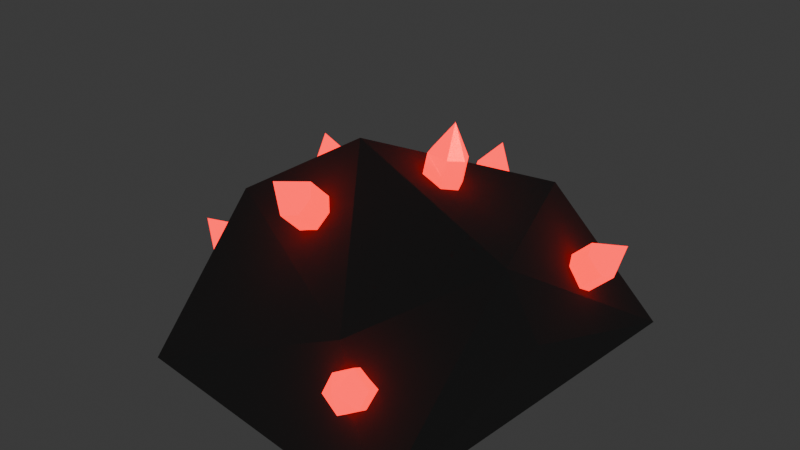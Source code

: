 # Source: BaseOre.blend  (saved by Blender 4.0.36; exported with 4.5.12 LTS)
import bpy
from mathutils import Matrix  # noqa: F401  (used for matrix-valued properties, if any)

bpy.ops.wm.read_factory_settings(use_empty=True)
scene = bpy.context.scene
scene.name = 'Scene'

# ---- collections
col_collection = bpy.data.collections.new('Collection'); scene.collection.children.link(col_collection)

# ---- materials (node trees are filled in below, after node groups)
mat_crystal = bpy.data.materials.new('Crystal')
mat_crystal.alpha_threshold = 0.0
mat_crystal.use_transparent_shadow = False
mat_crystal.roughness = 0.5
mat_crystal.line_color = (0.0, 0.0, 0.0, 1.0)
mat_stone = bpy.data.materials.new('Stone')
mat_stone.use_transparent_shadow = False

# ---- material node trees
mat_crystal.use_nodes = True; mat_crystal.node_tree.nodes.clear()
_N = mat_crystal.node_tree.nodes; _L = mat_crystal.node_tree.links
n0 = _N.new('ShaderNodeOutputMaterial'); n0.name = 'Material Output'; n0.location = (300, 300)
n1 = _N.new('ShaderNodeBsdfPrincipled'); n1.name = 'Principled BSDF'; n1.location = (10, 300)
n1.inputs[0].default_value = (0.8, 0.4267, 0.7376, 1.0)
n1.inputs[1].default_value = 0.3977
n1.inputs[2].default_value = 0.3045
n1.inputs[3].default_value = 1.0
n1.inputs[27].default_value = (0.89, 0.002658, 0.0, 1.0)
n1.inputs[28].default_value = 3.0
_L.new(n1.outputs[0], n0.inputs[0])
n0.is_active_output = True
mat_stone.use_nodes = True; mat_stone.node_tree.nodes.clear()
_N = mat_stone.node_tree.nodes; _L = mat_stone.node_tree.links
n0 = _N.new('ShaderNodeBsdfPrincipled'); n0.name = 'Principled BSDF'; n0.location = (10, 300)
n0.inputs[0].default_value = (0.1545, 0.1545, 0.1545, 1.0)
n0.inputs[2].default_value = 1.0
n0.inputs[3].default_value = 1.45
n1 = _N.new('ShaderNodeOutputMaterial'); n1.name = 'Material Output'; n1.location = (300, 300)
_L.new(n0.outputs[0], n1.inputs[0])
n1.is_active_output = True

# ---- world
world_world = bpy.data.worlds.new('World'); scene.world = world_world
world_world.use_nodes = True; world_world.node_tree.nodes.clear()
_N = world_world.node_tree.nodes; _L = world_world.node_tree.links
n0 = _N.new('ShaderNodeOutputWorld'); n0.name = 'World Output'; n0.location = (300, 300)
n1 = _N.new('ShaderNodeBackground'); n1.name = 'Background'; n1.location = (10, 300)
n1.inputs[0].default_value = (0.05088, 0.05088, 0.05088, 1.0)
_L.new(n1.outputs[0], n0.inputs[0])
n0.is_active_output = True
world_world.color = (0.05088, 0.05088, 0.05088)
world_world.use_sun_shadow = False
world_world.sun_shadow_jitter_overblur = 0.0

# ---- meshes
me_icosphere = bpy.data.meshes.new('Icosphere')
me_icosphere.from_pydata([(0.0, 0.0, -1.192e-07), (1.085, -1.864, 0.0), (-0.9041, -1.636, 0.0), (-1.226, 0.0, 0.0), (-0.2825, 1.018, 0.0), (1.271, 0.7162, 0.0), (0.6455, -1.615, 0.7634), (-0.7236, -0.9729, 0.9797), (-0.3781, 0.4381, 0.7647), (0.7285, 0.2569, 1.015), (1.117, -0.8226, 1.013), (0.0, -0.7177, 1.427), (1.178, -0.4639, 0.0), (1.115, -1.262, 0.0), (0.4112, 0.2317, -8.065e-08), (1.199, -0.5848, 0.4428), (-0.7022, -0.3186, 0.6941), (-0.8226, -0.2666, 0.866), (-0.6723, -0.1087, 0.6516), (-0.7928, -0.05674, 0.8234), (-0.5865, -0.3186, 0.7752), (-0.707, -0.2666, 0.9471), (-0.5567, -0.1087, 0.7326), (-0.6772, -0.05674, 0.9045), (-0.7282, -0.2137, 0.6441), (-0.7624, -0.2926, 0.7801), (-0.8487, -0.1617, 0.816), (-0.7326, -0.08273, 0.7375), (-0.6147, -0.1103, 0.6924), (-0.1042, -1.281, 1.107), (-0.6169, -0.08273, 0.8186), (-0.5306, -0.2137, 0.7826), (-0.6511, -0.1617, 0.9545), (-0.6468, -0.2926, 0.8611), (-0.6441, -0.317, 0.7344), (-0.06183, -1.139, 0.9495), (-0.8587, -0.1147, 1.04), (-0.6294, -0.2137, 0.7134), (-0.7044, -0.2911, 0.8203), (-0.5909, -0.1877, 0.8686), (-0.675, -0.08427, 0.7784), (-0.7885, -0.1877, 0.7301), (-0.1144, -0.9766, 1.082), (-0.1567, -1.119, 1.24), (0.07233, -1.131, 0.9929), (0.03001, -1.273, 1.15), (0.01974, -0.9686, 1.126), (-0.02258, -1.111, 1.283), (-0.1357, -1.061, 1.001), (-0.08299, -1.21, 1.028), (-0.178, -1.203, 1.158), (-0.1356, -1.048, 1.161), (-0.04695, -0.9738, 1.103), (-0.001417, -1.04, 1.204), (0.09358, -1.047, 1.075), (0.05126, -1.189, 1.232), (0.05117, -1.202, 1.071), (0.004861, -1.134, 0.9722), (-0.1016, -1.325, 1.337), (-0.02104, -1.054, 1.038), (-0.0163, -1.205, 1.051), (0.07242, -1.118, 1.153), (-0.06811, -1.045, 1.182), (-0.1568, -1.132, 1.079), (-0.07822, 0.5619, 0.8257), (-0.04839, 0.4163, 0.6687), (-0.02205, 0.5761, 0.5255), (-0.05188, 0.7217, 0.6825), (0.09042, 0.4167, 0.6947), (0.06059, 0.5623, 0.8517), (0.1168, 0.5765, 0.5515), (0.08693, 0.7221, 0.7085), (-0.08441, 0.496, 0.5879), (-0.0633, 0.4891, 0.7472), (-0.1142, 0.6417, 0.7449), (-0.03697, 0.6489, 0.604), (0.04716, 0.5751, 0.5395), (0.1018, 0.6493, 0.63), (0.1528, 0.4967, 0.6323), (0.1229, 0.6424, 0.7893), (0.0755, 0.4895, 0.7732), (0.02121, 0.4177, 0.6806), (-0.02259, 0.7735, 0.9089), (0.03418, 0.4964, 0.6101), (0.006295, 0.4905, 0.7591), (0.1379, 0.5696, 0.7108), (0.03224, 0.6479, 0.618), (-0.09932, 0.5688, 0.6664), (0.3851, -0.5818, 1.394), (0.3653, -0.6249, 1.184), (0.3613, -0.4131, 1.141), (0.3811, -0.3699, 1.352), (0.5059, -0.625, 1.17), (0.5257, -0.5818, 1.381), (0.5019, -0.4131, 1.127), (0.5217, -0.37, 1.338), (0.3135, -0.519, 1.167), (0.3752, -0.6034, 1.289), (0.3333, -0.4758, 1.378), (0.3712, -0.3915, 1.246), (0.4317, -0.4146, 1.134), (0.5118, -0.3915, 1.233), (0.5537, -0.519, 1.144), (0.5736, -0.4759, 1.355), (0.5158, -0.6034, 1.276), (0.4356, -0.6234, 1.177), (0.4713, -0.4369, 1.557), (0.4336, -0.519, 1.155), (0.4455, -0.6018, 1.282), (0.5636, -0.4975, 1.25), (0.4416, -0.3931, 1.24), (0.3234, -0.4974, 1.272), (1.185, -0.081, 0.8004), (1.029, -0.1036, 0.6525), (1.015, 0.1114, 0.635), (1.171, 0.134, 0.7829), (1.127, -0.1054, 0.5501), (1.283, -0.08281, 0.698), (1.112, 0.1096, 0.5326), (1.268, 0.1322, 0.6805), (0.9876, 0.004579, 0.68), (1.107, -0.09228, 0.7265), (1.144, 0.02715, 0.8279), (1.093, 0.1227, 0.7089), (1.064, 0.109, 0.5839), (1.19, 0.1209, 0.6065), (1.154, 0.001491, 0.5051), (1.31, 0.02406, 0.653), (1.205, -0.09409, 0.6241), (1.078, -0.1029, 0.6012), (1.368, 0.046, 0.874), (1.071, 0.003035, 0.5926), (1.156, -0.0916, 0.6751), (1.232, 0.01278, 0.579), (1.142, 0.1202, 0.6579), (1.066, 0.01587, 0.754), (0.6846, -1.805, 0.5525), (0.6261, -1.63, 0.4404), (0.736, -1.505, 0.5785), (0.7944, -1.68, 0.6906), (0.7416, -1.643, 0.3601), (0.8, -1.818, 0.4722), (0.8515, -1.518, 0.4982), (0.9099, -1.693, 0.6103), (0.6402, -1.563, 0.5379), (0.6553, -1.718, 0.4964), (0.6986, -1.738, 0.65), (0.7652, -1.593, 0.6346), (0.7929, -1.512, 0.5374), (0.8807, -1.605, 0.5543), (0.8375, -1.585, 0.4007), (0.8959, -1.76, 0.5128), (0.7708, -1.73, 0.4162), (0.6847, -1.635, 0.4013), (0.85, -1.908, 0.6827), (0.7388, -1.574, 0.4693), (0.7139, -1.723, 0.4573), (0.8667, -1.672, 0.4568), (0.8222, -1.6, 0.5934), (0.6694, -1.651, 0.5939), (-0.9865, -1.046, 0.4664), (-0.8157, -1.008, 0.3394), (-0.841, -0.7954, 0.3687), (-1.012, -0.8332, 0.4957), (-0.7307, -1.014, 0.4521), (-0.9016, -1.051, 0.5791), (-0.7561, -0.8008, 0.4814), (-0.927, -0.8386, 0.6084), (-0.8584, -0.8998, 0.3141), (-0.9011, -1.027, 0.4029), (-1.029, -0.9377, 0.4411), (-0.9265, -0.8143, 0.4322), (-0.7984, -0.7997, 0.4248), (-0.8415, -0.8197, 0.5449), (-0.7133, -0.9091, 0.5067), (-0.8842, -0.9469, 0.6336), (-0.8162, -1.032, 0.5156), (-0.7734, -1.009, 0.396), (-1.111, -0.9765, 0.652), (-0.7859, -0.9045, 0.4104), (-0.8588, -1.028, 0.4595), (-0.7988, -0.928, 0.5702), (-0.8838, -0.8186, 0.4883), (-0.9439, -0.9188, 0.3776)], [], [(0, 1, 2), (13, 14, 5, 12), (0, 2, 3), (0, 3, 4), (0, 4, 5, 14), (13, 12, 5, 15), (2, 1, 6), (3, 2, 7), (4, 3, 8), (5, 4, 9), (1, 10, 6), (2, 6, 7), (3, 7, 8), (4, 8, 9), (5, 9, 10, 15), (6, 10, 11), (7, 6, 11), (8, 7, 11), (9, 8, 11), (10, 9, 11), (1, 13, 15, 10), (1, 0, 14, 13), (41, 26, 19, 27), (61, 55, 45, 56), (39, 32, 21, 33), (63, 50, 43, 51), (37, 31, 20, 34), (24, 37, 34, 16), (18, 28, 37, 24), (28, 22, 31, 37), (34, 38, 25, 16), (20, 33, 38, 34), (25, 38, 33, 21, 17), (31, 39, 33, 20), (22, 30, 39, 31), (30, 23, 32, 39), (28, 40, 30, 22), (18, 27, 40, 28), (19, 23, 30, 40, 27), (24, 41, 27, 18), (16, 25, 41, 24), (25, 17, 26, 41), (36, 17, 21), (21, 32, 36), (32, 23, 36), (36, 23, 19), (19, 26, 36), (26, 17, 36), (59, 54, 44, 57), (48, 59, 57, 35), (42, 52, 59, 48), (52, 46, 54, 59), (57, 60, 49, 35), (44, 56, 60, 57), (49, 60, 56, 45, 29), (54, 61, 56, 44), (46, 53, 61, 54), (53, 47, 55, 61), (52, 62, 53, 46), (42, 51, 62, 52), (43, 47, 53, 62, 51), (48, 63, 51, 42), (35, 49, 63, 48), (49, 29, 50, 63), (58, 29, 45), (45, 55, 58), (55, 47, 58), (58, 47, 43), (43, 50, 58), (50, 29, 58), (85, 79, 69, 80), (87, 74, 67, 75), (83, 78, 68, 81), (72, 83, 81, 65), (66, 76, 83, 72), (76, 70, 78, 83), (81, 84, 73, 65), (68, 80, 84, 81), (73, 84, 80, 69, 64), (78, 85, 80, 68), (70, 77, 85, 78), (77, 71, 79, 85), (76, 86, 77, 70), (66, 75, 86, 76), (67, 71, 77, 86, 75), (72, 87, 75, 66), (65, 73, 87, 72), (73, 64, 74, 87), (82, 64, 69), (69, 79, 82), (79, 71, 82), (82, 71, 67), (67, 74, 82), (74, 64, 82), (109, 103, 93, 104), (111, 98, 91, 99), (107, 102, 92, 105), (96, 107, 105, 89), (90, 100, 107, 96), (100, 94, 102, 107), (105, 108, 97, 89), (92, 104, 108, 105), (97, 108, 104, 93, 88), (102, 109, 104, 92), (94, 101, 109, 102), (101, 95, 103, 109), (100, 110, 101, 94), (90, 99, 110, 100), (91, 95, 101, 110, 99), (96, 111, 99, 90), (89, 97, 111, 96), (97, 88, 98, 111), (106, 93, 88), (93, 103, 106), (103, 95, 106), (106, 91, 95), (91, 98, 106), (98, 88, 106), (106, 93, 98, 88, 104, 108, 97, 111, 89, 105, 92, 96, 107, 90, 102, 100, 94, 99, 110, 101, 109, 95, 91, 103), (133, 127, 117, 128), (135, 122, 115, 123), (131, 126, 116, 129), (120, 131, 129, 113), (114, 124, 131, 120), (124, 118, 126, 131), (129, 132, 121, 113), (116, 128, 132, 129), (121, 132, 128, 117, 112), (126, 133, 128, 116), (118, 125, 133, 126), (125, 119, 127, 133), (124, 134, 125, 118), (114, 123, 134, 124), (115, 119, 125, 134, 123), (120, 135, 123, 114), (113, 121, 135, 120), (121, 112, 122, 135), (130, 112, 117), (117, 127, 130), (127, 119, 130), (130, 119, 115), (115, 122, 130), (122, 112, 130), (157, 151, 141, 152), (159, 146, 139, 147), (155, 150, 140, 153), (144, 155, 153, 137), (138, 148, 155, 144), (148, 142, 150, 155), (153, 156, 145, 137), (140, 152, 156, 153), (145, 156, 152, 141, 136), (150, 157, 152, 140), (142, 149, 157, 150), (149, 143, 151, 157), (148, 158, 149, 142), (138, 147, 158, 148), (139, 143, 149, 158, 147), (144, 159, 147, 138), (137, 145, 159, 144), (145, 136, 146, 159), (154, 136, 141), (141, 151, 154), (151, 143, 154), (154, 143, 139), (139, 146, 154), (146, 136, 154), (181, 175, 165, 176), (183, 170, 163, 171), (179, 174, 164, 177), (168, 179, 177, 161), (162, 172, 179, 168), (172, 166, 174, 179), (177, 180, 169, 161), (164, 176, 180, 177), (169, 180, 176, 165, 160), (174, 181, 176, 164), (166, 173, 181, 174), (173, 167, 175, 181), (172, 182, 173, 166), (162, 171, 182, 172), (163, 167, 173, 182, 171), (168, 183, 171, 162), (161, 169, 183, 168), (169, 160, 170, 183), (178, 160, 165), (165, 175, 178), (175, 167, 178), (178, 167, 163), (163, 170, 178), (170, 160, 178)])
me_icosphere.polygons.foreach_set('material_index', [1, 1, 1, 1, 1, 1, 1, 1, 1, 1, 1, 1, 1, 1, 1, 1, 1, 1, 1, 1, 1, 1, 0, 0, 0, 0, 0, 0, 0, 0, 0, 0, 0, 0, 0, 0, 0, 0, 0, 0, 0, 0, 0, 0, 0, 0, 0, 0, 0, 0, 0, 0, 0, 0, 0, 0, 0, 0, 0, 0, 0, 0, 0, 0, 0, 0, 0, 0, 0, 0, 0, 0, 0, 0, 0, 0, 0, 0, 0, 0, 0, 0, 0, 0, 0, 0, 0, 0, 0, 0, 0, 0, 0, 0, 0, 0, 0, 0, 0, 0, 0, 0, 0, 0, 0, 0, 0, 0, 0, 0, 0, 0, 0, 0, 0, 0, 0, 0, 0, 0, 0, 0, 0, 0, 0, 0, 0, 0, 0, 0, 0, 0, 0, 0, 0, 0, 0, 0, 0, 0, 0, 0, 0, 0, 0, 0, 0, 0, 0, 0, 0, 0, 0, 0, 0, 0, 0, 0, 0, 0, 0, 0, 0, 0, 0, 0, 0, 0, 0, 0, 0, 0, 0, 0, 0, 0, 0, 0, 0, 0, 0, 0, 0, 0, 0, 0, 0, 0, 0, 0, 0])
_uv = me_icosphere.uv_layers.new(name='UVMap')
_uv.uv.foreach_set('vector', [0.1818, 0.0, 0.2727, 0.1575, 0.09091, 0.1575, 0.3021, 0.1575, 0.393, 0.05093, 0.4545, 0.1575, 0.3636, 0.1575, 0.9091, 0.0, 1.0, 0.1575, 0.8182, 0.1575, 0.7273, 0.0, 0.8182, 0.1575, 0.6364, 0.1575, 0.5455, 0.0, 0.6364, 0.1575, 0.4545, 0.1575, 0.5161, 0.05093, 0.3021, 0.1575, 0.3636, 0.1575, 0.4545, 0.1575, 0.393, 0.264, 0.09091, 0.1575, 0.2727, 0.1575, 0.1818, 0.3149, 0.8182, 0.1575, 1.0, 0.1575, 0.9091, 0.3149, 0.6364, 0.1575, 0.8182, 0.1575, 0.7273, 0.3149, 0.4545, 0.1575, 0.6364, 0.1575, 0.5455, 0.3149, 0.2727, 0.1575, 0.3636, 0.3149, 0.1818, 0.3149, 0.09091, 0.1575, 0.1818, 0.3149, 0.0, 0.3149, 0.8182, 0.1575, 0.9091, 0.3149, 0.7273, 0.3149, 0.6364, 0.1575, 0.7273, 0.3149, 0.5455, 0.3149, 0.4545, 0.1575, 0.5455, 0.3149, 0.3636, 0.3149, 0.393, 0.264, 0.1818, 0.3149, 0.3636, 0.3149, 0.2727, 0.4724, 0.0, 0.3149, 0.1818, 0.3149, 0.09091, 0.4724, 0.7273, 0.3149, 0.9091, 0.3149, 0.8182, 0.4724, 0.5455, 0.3149, 0.7273, 0.3149, 0.6364, 0.4724, 0.3636, 0.3149, 0.5455, 0.3149, 0.4545, 0.4724, 0.2727, 0.1575, 0.3021, 0.1575, 0.393, 0.264, 0.3636, 0.3149, 0.2727, 0.1575, 0.3636, 0.0, 0.393, 0.05093, 0.3021, 0.1575, 0.5, 0.125, 0.625, 0.125, 0.625, 0.25, 0.5, 0.25, 0.5, 0.625, 0.625, 0.625, 0.625, 0.75, 0.5, 0.75, 0.5, 0.625, 0.625, 0.625, 0.625, 0.75, 0.5, 0.75, 0.5, 0.125, 0.625, 0.125, 0.625, 0.25, 0.5, 0.25, 0.25, 0.625, 0.375, 0.625, 0.375, 0.75, 0.25, 0.75, 0.125, 0.625, 0.25, 0.625, 0.25, 0.75, 0.125, 0.75, 0.125, 0.5, 0.25, 0.5, 0.25, 0.625, 0.125, 0.625, 0.25, 0.5, 0.375, 0.5, 0.375, 0.625, 0.25, 0.625, 0.375, 0.875, 0.5, 0.875, 0.5, 1.0, 0.375, 1.0, 0.375, 0.75, 0.5, 0.75, 0.5, 0.875, 0.375, 0.875, 0.5, 1.0, 0.5, 0.875, 0.5, 0.75, 0.625, 0.75, 0.0, 0.0, 0.375, 0.625, 0.5, 0.625, 0.5, 0.75, 0.375, 0.75, 0.375, 0.5, 0.5, 0.5, 0.5, 0.625, 0.375, 0.625, 0.5, 0.5, 0.625, 0.5, 0.625, 0.625, 0.5, 0.625, 0.375, 0.375, 0.5, 0.375, 0.5, 0.5, 0.375, 0.5, 0.375, 0.25, 0.5, 0.25, 0.5, 0.375, 0.375, 0.375, 0.0, 0.0, 0.625, 0.5, 0.5, 0.5, 0.5, 0.375, 0.5, 0.25, 0.375, 0.125, 0.5, 0.125, 0.5, 0.25, 0.375, 0.25, 0.375, 0.0, 0.5, 0.0, 0.5, 0.125, 0.375, 0.125, 0.5, 0.0, 0.625, 0.0, 0.625, 0.125, 0.5, 0.125, 0.0, 0.0, 0.0, 0.0, 0.0, 0.0, 0.0, 0.0, 0.625, 0.625, 0.0, 0.0, 0.625, 0.625, 0.625, 0.5, 0.0, 0.0, 0.0, 0.0, 0.625, 0.5, 0.0, 0.0, 0.0, 0.0, 0.625, 0.125, 0.0, 0.0, 0.625, 0.125, 0.0, 0.0, 0.0, 0.0, 0.25, 0.625, 0.375, 0.625, 0.375, 0.75, 0.25, 0.75, 0.125, 0.625, 0.25, 0.625, 0.25, 0.75, 0.125, 0.75, 0.125, 0.5, 0.25, 0.5, 0.25, 0.625, 0.125, 0.625, 0.25, 0.5, 0.375, 0.5, 0.375, 0.625, 0.25, 0.625, 0.375, 0.875, 0.5, 0.875, 0.5, 1.0, 0.375, 1.0, 0.375, 0.75, 0.5, 0.75, 0.5, 0.875, 0.375, 0.875, 0.5, 1.0, 0.5, 0.875, 0.5, 0.75, 0.625, 0.75, 0.0, 0.0, 0.375, 0.625, 0.5, 0.625, 0.5, 0.75, 0.375, 0.75, 0.375, 0.5, 0.5, 0.5, 0.5, 0.625, 0.375, 0.625, 0.5, 0.5, 0.625, 0.5, 0.625, 0.625, 0.5, 0.625, 0.375, 0.375, 0.5, 0.375, 0.5, 0.5, 0.375, 0.5, 0.375, 0.25, 0.5, 0.25, 0.5, 0.375, 0.375, 0.375, 0.0, 0.0, 0.625, 0.5, 0.5, 0.5, 0.5, 0.375, 0.5, 0.25, 0.375, 0.125, 0.5, 0.125, 0.5, 0.25, 0.375, 0.25, 0.375, 0.0, 0.5, 0.0, 0.5, 0.125, 0.375, 0.125, 0.5, 0.0, 0.625, 0.0, 0.625, 0.125, 0.5, 0.125, 0.0, 0.0, 0.0, 0.0, 0.0, 0.0, 0.0, 0.0, 0.625, 0.625, 0.0, 0.0, 0.625, 0.625, 0.625, 0.5, 0.0, 0.0, 0.0, 0.0, 0.625, 0.5, 0.0, 0.0, 0.0, 0.0, 0.625, 0.125, 0.0, 0.0, 0.625, 0.125, 0.0, 0.0, 0.0, 0.0, 0.5, 0.625, 0.625, 0.625, 0.625, 0.75, 0.5, 0.75, 0.5, 0.125, 0.625, 0.125, 0.625, 0.25, 0.5, 0.25, 0.25, 0.625, 0.375, 0.625, 0.375, 0.75, 0.25, 0.75, 0.125, 0.625, 0.25, 0.625, 0.25, 0.75, 0.125, 0.75, 0.125, 0.5, 0.25, 0.5, 0.25, 0.625, 0.125, 0.625, 0.25, 0.5, 0.375, 0.5, 0.375, 0.625, 0.25, 0.625, 0.375, 0.875, 0.5, 0.875, 0.5, 1.0, 0.375, 1.0, 0.375, 0.75, 0.5, 0.75, 0.5, 0.875, 0.375, 0.875, 0.5, 1.0, 0.5, 0.875, 0.5, 0.75, 0.625, 0.75, 0.0, 0.0, 0.375, 0.625, 0.5, 0.625, 0.5, 0.75, 0.375, 0.75, 0.375, 0.5, 0.5, 0.5, 0.5, 0.625, 0.375, 0.625, 0.5, 0.5, 0.625, 0.5, 0.625, 0.625, 0.5, 0.625, 0.375, 0.375, 0.5, 0.375, 0.5, 0.5, 0.375, 0.5, 0.375, 0.25, 0.5, 0.25, 0.5, 0.375, 0.375, 0.375, 0.0, 0.0, 0.625, 0.5, 0.5, 0.5, 0.5, 0.375, 0.5, 0.25, 0.375, 0.125, 0.5, 0.125, 0.5, 0.25, 0.375, 0.25, 0.375, 0.0, 0.5, 0.0, 0.5, 0.125, 0.375, 0.125, 0.5, 0.0, 0.625, 0.0, 0.625, 0.125, 0.5, 0.125, 0.0, 0.0, 0.0, 0.0, 0.0, 0.0, 0.0, 0.0, 0.625, 0.625, 0.0, 0.0, 0.625, 0.625, 0.625, 0.5, 0.0, 0.0, 0.0, 0.0, 0.625, 0.5, 0.0, 0.0, 0.0, 0.0, 0.625, 0.125, 0.0, 0.0, 0.625, 0.125, 0.0, 0.0, 0.0, 0.0, 0.5, 0.625, 0.625, 0.625, 0.625, 0.75, 0.5, 0.75, 0.5, 0.125, 0.625, 0.125, 0.625, 0.25, 0.5, 0.25, 0.25, 0.625, 0.375, 0.625, 0.375, 0.75, 0.25, 0.75, 0.125, 0.625, 0.25, 0.625, 0.25, 0.75, 0.125, 0.75, 0.125, 0.5, 0.25, 0.5, 0.25, 0.625, 0.125, 0.625, 0.25, 0.5, 0.375, 0.5, 0.375, 0.625, 0.25, 0.625, 0.375, 0.875, 0.5, 0.875, 0.5, 1.0, 0.375, 1.0, 0.375, 0.75, 0.5, 0.75, 0.5, 0.875, 0.375, 0.875, 0.5, 1.0, 0.5, 0.875, 0.5, 0.75, 0.625, 0.75, 0.0, 0.0, 0.375, 0.625, 0.5, 0.625, 0.5, 0.75, 0.375, 0.75, 0.375, 0.5, 0.5, 0.5, 0.5, 0.625, 0.375, 0.625, 0.5, 0.5, 0.625, 0.5, 0.625, 0.625, 0.5, 0.625, 0.375, 0.375, 0.5, 0.375, 0.5, 0.5, 0.375, 0.5, 0.375, 0.25, 0.5, 0.25, 0.5, 0.375, 0.375, 0.375, 0.0, 0.0, 0.625, 0.5, 0.5, 0.5, 0.5, 0.375, 0.5, 0.25, 0.375, 0.125, 0.5, 0.125, 0.5, 0.25, 0.375, 0.25, 0.375, 0.0, 0.5, 0.0, 0.5, 0.125, 0.375, 0.125, 0.5, 0.0, 0.625, 0.0, 0.625, 0.125, 0.5, 0.125, 0.0, 0.0, 0.0, 0.0, 0.0, 0.0, 0.0, 0.0, 0.625, 0.625, 0.0, 0.0, 0.625, 0.625, 0.625, 0.5, 0.0, 0.0, 0.0, 0.0, 0.0, 0.0, 0.625, 0.5, 0.0, 0.0, 0.625, 0.125, 0.0, 0.0, 0.625, 0.125, 0.0, 0.0, 0.0, 0.0, 0.0, 0.0, 0.0, 0.0, 0.625, 0.125, 0.625, 0.0, 0.5, 0.75, 0.5, 0.875, 0.5, 1.0, 0.5, 0.125, 0.125, 0.75, 0.25, 0.75, 0.375, 0.75, 0.125, 0.625, 0.25, 0.625, 0.0, 0.0, 0.0, 0.0, 0.25, 0.5, 0.375, 0.5, 0.5, 0.25, 0.5, 0.375, 0.5, 0.5, 0.5, 0.625, 0.625, 0.5, 0.0, 0.0, 0.625, 0.625, 0.5, 0.625, 0.625, 0.625, 0.625, 0.75, 0.5, 0.75, 0.5, 0.125, 0.625, 0.125, 0.625, 0.25, 0.5, 0.25, 0.25, 0.625, 0.375, 0.625, 0.375, 0.75, 0.25, 0.75, 0.125, 0.625, 0.25, 0.625, 0.25, 0.75, 0.125, 0.75, 0.125, 0.5, 0.25, 0.5, 0.25, 0.625, 0.125, 0.625, 0.25, 0.5, 0.375, 0.5, 0.375, 0.625, 0.25, 0.625, 0.375, 0.875, 0.5, 0.875, 0.5, 1.0, 0.375, 1.0, 0.375, 0.75, 0.5, 0.75, 0.5, 0.875, 0.375, 0.875, 0.5, 1.0, 0.5, 0.875, 0.5, 0.75, 0.625, 0.75, 0.0, 0.0, 0.375, 0.625, 0.5, 0.625, 0.5, 0.75, 0.375, 0.75, 0.375, 0.5, 0.5, 0.5, 0.5, 0.625, 0.375, 0.625, 0.5, 0.5, 0.625, 0.5, 0.625, 0.625, 0.5, 0.625, 0.375, 0.375, 0.5, 0.375, 0.5, 0.5, 0.375, 0.5, 0.375, 0.25, 0.5, 0.25, 0.5, 0.375, 0.375, 0.375, 0.0, 0.0, 0.625, 0.5, 0.5, 0.5, 0.5, 0.375, 0.5, 0.25, 0.375, 0.125, 0.5, 0.125, 0.5, 0.25, 0.375, 0.25, 0.375, 0.0, 0.5, 0.0, 0.5, 0.125, 0.375, 0.125, 0.5, 0.0, 0.625, 0.0, 0.625, 0.125, 0.5, 0.125, 0.0, 0.0, 0.0, 0.0, 0.0, 0.0, 0.0, 0.0, 0.625, 0.625, 0.0, 0.0, 0.625, 0.625, 0.625, 0.5, 0.0, 0.0, 0.0, 0.0, 0.625, 0.5, 0.0, 0.0, 0.0, 0.0, 0.625, 0.125, 0.0, 0.0, 0.625, 0.125, 0.0, 0.0, 0.0, 0.0, 0.5, 0.625, 0.625, 0.625, 0.625, 0.75, 0.5, 0.75, 0.5, 0.125, 0.625, 0.125, 0.625, 0.25, 0.5, 0.25, 0.25, 0.625, 0.375, 0.625, 0.375, 0.75, 0.25, 0.75, 0.125, 0.625, 0.25, 0.625, 0.25, 0.75, 0.125, 0.75, 0.125, 0.5, 0.25, 0.5, 0.25, 0.625, 0.125, 0.625, 0.25, 0.5, 0.375, 0.5, 0.375, 0.625, 0.25, 0.625, 0.375, 0.875, 0.5, 0.875, 0.5, 1.0, 0.375, 1.0, 0.375, 0.75, 0.5, 0.75, 0.5, 0.875, 0.375, 0.875, 0.5, 1.0, 0.5, 0.875, 0.5, 0.75, 0.625, 0.75, 0.0, 0.0, 0.375, 0.625, 0.5, 0.625, 0.5, 0.75, 0.375, 0.75, 0.375, 0.5, 0.5, 0.5, 0.5, 0.625, 0.375, 0.625, 0.5, 0.5, 0.625, 0.5, 0.625, 0.625, 0.5, 0.625, 0.375, 0.375, 0.5, 0.375, 0.5, 0.5, 0.375, 0.5, 0.375, 0.25, 0.5, 0.25, 0.5, 0.375, 0.375, 0.375, 0.0, 0.0, 0.625, 0.5, 0.5, 0.5, 0.5, 0.375, 0.5, 0.25, 0.375, 0.125, 0.5, 0.125, 0.5, 0.25, 0.375, 0.25, 0.375, 0.0, 0.5, 0.0, 0.5, 0.125, 0.375, 0.125, 0.5, 0.0, 0.625, 0.0, 0.625, 0.125, 0.5, 0.125, 0.0, 0.0, 0.0, 0.0, 0.0, 0.0, 0.0, 0.0, 0.625, 0.625, 0.0, 0.0, 0.625, 0.625, 0.625, 0.5, 0.0, 0.0, 0.0, 0.0, 0.625, 0.5, 0.0, 0.0, 0.0, 0.0, 0.625, 0.125, 0.0, 0.0, 0.625, 0.125, 0.0, 0.0, 0.0, 0.0, 0.5, 0.625, 0.625, 0.625, 0.625, 0.75, 0.5, 0.75, 0.5, 0.125, 0.625, 0.125, 0.625, 0.25, 0.5, 0.25, 0.25, 0.625, 0.375, 0.625, 0.375, 0.75, 0.25, 0.75, 0.125, 0.625, 0.25, 0.625, 0.25, 0.75, 0.125, 0.75, 0.125, 0.5, 0.25, 0.5, 0.25, 0.625, 0.125, 0.625, 0.25, 0.5, 0.375, 0.5, 0.375, 0.625, 0.25, 0.625, 0.375, 0.875, 0.5, 0.875, 0.5, 1.0, 0.375, 1.0, 0.375, 0.75, 0.5, 0.75, 0.5, 0.875, 0.375, 0.875, 0.5, 1.0, 0.5, 0.875, 0.5, 0.75, 0.625, 0.75, 0.0, 0.0, 0.375, 0.625, 0.5, 0.625, 0.5, 0.75, 0.375, 0.75, 0.375, 0.5, 0.5, 0.5, 0.5, 0.625, 0.375, 0.625, 0.5, 0.5, 0.625, 0.5, 0.625, 0.625, 0.5, 0.625, 0.375, 0.375, 0.5, 0.375, 0.5, 0.5, 0.375, 0.5, 0.375, 0.25, 0.5, 0.25, 0.5, 0.375, 0.375, 0.375, 0.0, 0.0, 0.625, 0.5, 0.5, 0.5, 0.5, 0.375, 0.5, 0.25, 0.375, 0.125, 0.5, 0.125, 0.5, 0.25, 0.375, 0.25, 0.375, 0.0, 0.5, 0.0, 0.5, 0.125, 0.375, 0.125, 0.5, 0.0, 0.625, 0.0, 0.625, 0.125, 0.5, 0.125, 0.0, 0.0, 0.0, 0.0, 0.0, 0.0, 0.0, 0.0, 0.625, 0.625, 0.0, 0.0, 0.625, 0.625, 0.625, 0.5, 0.0, 0.0, 0.0, 0.0, 0.625, 0.5, 0.0, 0.0, 0.0, 0.0, 0.625, 0.125, 0.0, 0.0, 0.625, 0.125, 0.0, 0.0, 0.0, 0.0])
me_icosphere.materials.append(mat_crystal)
me_icosphere.materials.append(mat_stone)
me_icosphere.update()

# ---- objects
ob_icosphere = bpy.data.objects.new('Icosphere', me_icosphere)

# ---- transforms, parenting, visibility, modifiers, constraints
ob_icosphere.location = (0.0, 0.0, 0.0)

# ---- collection membership
col_collection.objects.link(ob_icosphere)

# ---- scene / render settings (as saved in the file)
scene.frame_start = 1; scene.frame_end = 250; scene.frame_set(1)
scene.render.engine = 'BLENDER_EEVEE_NEXT'
scene.render.use_motion_blur = True
scene.cycles.sampling_pattern = 'TABULATED_SOBOL'
scene.eevee.use_gtao = True
scene.eevee.use_raytracing = True
bpy.context.view_layer.update()

# ---- added for rendering (the .blend has no active camera): camera
cam_auto = bpy.data.cameras.new('AutoCamera')
cam_auto.lens = 50.0
cam_auto.sensor_width = 36.0
cam_auto.clip_end = 1000.0
ob_auto_camera = bpy.data.objects.new('AutoCamera', cam_auto)
scene.collection.objects.link(ob_auto_camera)
ob_auto_camera.location = (3.96461, -5.1176, 3.89361)
ob_auto_camera.rotation_euler = (1.09748, -7.21219e-08, 0.694738)
scene.camera = ob_auto_camera
bpy.context.view_layer.update()
